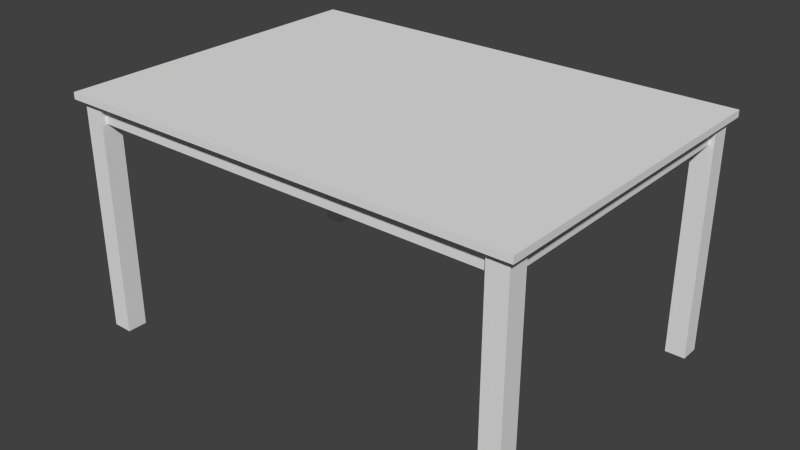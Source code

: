 # Source: Table.blend  (saved by Blender 2.72.0; exported with 4.5.12 LTS)
import bpy
from mathutils import Matrix  # noqa: F401  (used for matrix-valued properties, if any)

bpy.ops.wm.read_factory_settings(use_empty=True)
scene = bpy.context.scene
scene.name = 'Scene'

# ---- collections
col_collection_1 = bpy.data.collections.new('Collection 1'); scene.collection.children.link(col_collection_1)

# ---- world
world_world = bpy.data.worlds.new('World'); scene.world = world_world
world_world.color = (0.05088, 0.05088, 0.05088)
world_world.use_sun_shadow = False
world_world.sun_shadow_jitter_overblur = 0.0
world_world.cycles.sampling_method = 'MANUAL'
world_world.cycles.sample_map_resolution = 256

# ---- meshes
me_cube_006 = bpy.data.meshes.new('Cube.006')
me_cube_006.from_pydata([(-1.073, -28.0, 21.33), (-1.073, 28.0, 21.33), (-1.024, 28.0, 21.33), (-1.024, -28.0, 21.33), (-1.073, -28.0, 23.33), (-1.073, 28.0, 23.33), (-1.024, 28.0, 23.33), (-1.024, -28.0, 23.33), (1.024, -28.0, 21.33), (1.024, 28.0, 21.33), (1.073, 28.0, 21.33), (1.073, -28.0, 21.33), (1.024, -28.0, 23.33), (1.024, 28.0, 23.33), (1.073, 28.0, 23.33), (1.073, -28.0, 23.33), (-1.0, 29.0, 21.33), (-1.0, 31.0, 21.33), (1.0, 31.0, 21.33), (1.0, 29.0, 21.33), (-1.0, 29.0, 23.33), (-1.0, 31.0, 23.33), (1.0, 31.0, 23.33), (1.0, 29.0, 23.33), (-1.0, -31.0, 21.33), (-1.0, -29.0, 21.33), (1.0, -29.0, 21.33), (1.0, -31.0, 21.33), (-1.0, -31.0, 23.33), (-1.0, -29.0, 23.33), (1.0, -29.0, 23.33), (1.0, -31.0, 23.33), (1.0, -32.0, 0.0), (1.0, -28.0, 0.0), (1.097, -28.0, 0.0), (1.097, -32.0, 0.0), (1.0, -32.0, 23.33), (1.0, -28.0, 23.33), (1.097, -28.0, 23.33), (1.097, -32.0, 23.33), (-1.097, -32.0, 0.0), (-1.097, -28.0, 0.0), (-1.0, -28.0, 0.0), (-1.0, -32.0, 0.0), (-1.097, -32.0, 23.33), (-1.097, -28.0, 23.33), (-1.0, -28.0, 23.33), (-1.0, -32.0, 23.33), (-1.097, 28.0, -3.815e-06), (-1.097, 32.0, -3.815e-06), (-1.0, 32.0, -3.815e-06), (-1.0, 28.0, -3.815e-06), (-1.097, 28.0, 23.33), (-1.097, 32.0, 23.33), (-1.0, 32.0, 23.33), (-1.0, 28.0, 23.33), (1.0, 28.0, -3.815e-06), (1.0, 32.0, -3.815e-06), (1.097, 32.0, -3.815e-06), (1.097, 28.0, -3.815e-06), (1.0, 28.0, 23.33), (1.0, 32.0, 23.33), (1.097, 32.0, 23.33), (1.097, 28.0, 23.33), (-1.129, -33.33, 23.33), (-1.129, 33.33, 23.33), (1.129, 33.33, 23.33), (1.129, -33.33, 23.33), (-1.129, -33.33, 24.0), (-1.129, 33.33, 24.0), (1.129, 33.33, 24.0), (1.129, -33.33, 24.0)], [], [(4, 5, 1, 0), (5, 6, 2, 1), (6, 7, 3, 2), (7, 4, 0, 3), (0, 1, 2, 3), (7, 6, 5, 4), (12, 13, 9, 8), (13, 14, 10, 9), (14, 15, 11, 10), (15, 12, 8, 11), (8, 9, 10, 11), (15, 14, 13, 12), (20, 21, 17, 16), (21, 22, 18, 17), (22, 23, 19, 18), (23, 20, 16, 19), (16, 17, 18, 19), (23, 22, 21, 20), (28, 29, 25, 24), (29, 30, 26, 25), (30, 31, 27, 26), (31, 28, 24, 27), (24, 25, 26, 27), (31, 30, 29, 28), (36, 37, 33, 32), (37, 38, 34, 33), (38, 39, 35, 34), (39, 36, 32, 35), (32, 33, 34, 35), (39, 38, 37, 36), (44, 45, 41, 40), (45, 46, 42, 41), (46, 47, 43, 42), (47, 44, 40, 43), (40, 41, 42, 43), (47, 46, 45, 44), (52, 53, 49, 48), (53, 54, 50, 49), (54, 55, 51, 50), (55, 52, 48, 51), (48, 49, 50, 51), (55, 54, 53, 52), (60, 61, 57, 56), (61, 62, 58, 57), (62, 63, 59, 58), (63, 60, 56, 59), (56, 57, 58, 59), (63, 62, 61, 60), (68, 69, 65, 64), (69, 70, 66, 65), (70, 71, 67, 66), (71, 68, 64, 67), (64, 65, 66, 67), (71, 70, 69, 68)])
me_cube_006.use_remesh_preserve_volume = False
me_cube_006.use_remesh_preserve_attributes = False
me_cube_006.use_mirror_vertex_groups = False
me_cube_006.update()

# ---- objects
ob_cube_005 = bpy.data.objects.new('Cube.005', me_cube_006)

# ---- transforms, parenting, visibility, modifiers, constraints
ob_cube_005.location = (0.0, 0.0, 0.0)
ob_cube_005.scale = (6.2, 0.15, 0.3)
ob_cube_005.lineart.crease_threshold = 0.0

# ---- collection membership
col_collection_1.objects.link(ob_cube_005)

# ---- scene / render settings (as saved in the file)
scene.frame_start = 1; scene.frame_end = 250; scene.frame_set(1)
scene.render.engine = 'BLENDER_EEVEE_NEXT'
scene.render.resolution_percentage = 50
scene.render.dither_intensity = 0.0
scene.cycles.use_denoising = False
scene.cycles.samples = 10
scene.cycles.sampling_pattern = 'TABULATED_SOBOL'
scene.cycles.light_sampling_threshold = 0.0
scene.cycles.use_adaptive_sampling = False
scene.cycles.use_light_tree = False
scene.cycles.blur_glossy = 0.0
scene.cycles.pixel_filter_type = 'GAUSSIAN'
scene.cycles.sample_clamp_indirect = 0.0
scene.view_settings.view_transform = 'Standard'
scene.unit_settings.scale_length = 0.12
bpy.context.view_layer.update()

# ---- added for rendering (the .blend has no active camera and no usable light): camera, sun
cam_auto = bpy.data.cameras.new('AutoCamera')
cam_auto.lens = 50.0
cam_auto.sensor_width = 36.0
cam_auto.clip_end = 1000.0
ob_auto_camera = bpy.data.objects.new('AutoCamera', cam_auto)
scene.collection.objects.link(ob_auto_camera)
ob_auto_camera.location = (17.2559, -20.7071, 17.4047)
ob_auto_camera.rotation_euler = (1.09748, -7.21219e-08, 0.694738)
scene.camera = ob_auto_camera
light_auto_sun = bpy.data.lights.new('AutoSun', 'SUN')
light_auto_sun.energy = 3.0
light_auto_sun.angle = 0.0523599
ob_auto_sun = bpy.data.objects.new('AutoSun', light_auto_sun)
scene.collection.objects.link(ob_auto_sun)
ob_auto_sun.rotation_euler = (0.872665, 0.174533, 0.523599)
bpy.context.view_layer.update()
